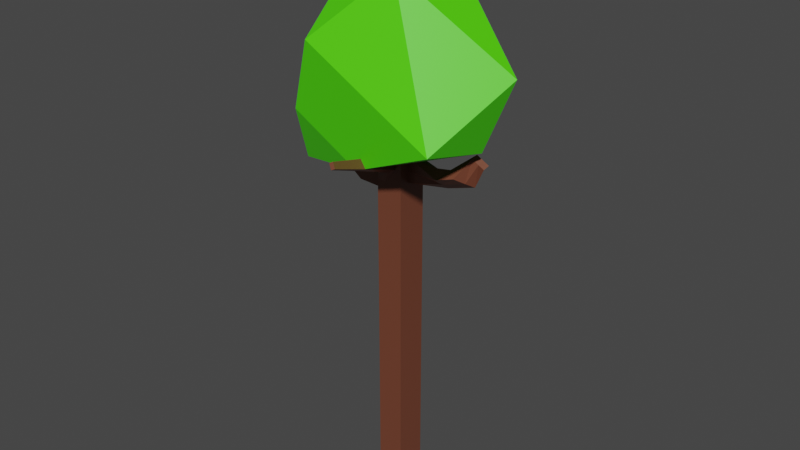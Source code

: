 # Source: Tree.blend  (saved by Blender 2.91.10; exported with 4.5.12 LTS)
import bpy
from mathutils import Matrix  # noqa: F401  (used for matrix-valued properties, if any)

bpy.ops.wm.read_factory_settings(use_empty=True)
scene = bpy.context.scene
scene.name = 'Scene'

# ---- materials (node trees are filled in below, after node groups)
mat_material = bpy.data.materials.new('Material')
mat_material.alpha_threshold = 0.0
mat_material.use_transparent_shadow = False
mat_material.line_color = (0.0, 0.0, 0.0, 1.0)
mat_material_001 = bpy.data.materials.new('Material.001')
mat_material_001.use_transparent_shadow = False

# ---- material node trees
mat_material.use_nodes = True; mat_material.node_tree.nodes.clear()
_N = mat_material.node_tree.nodes; _L = mat_material.node_tree.links
n0 = _N.new('ShaderNodeOutputMaterial'); n0.name = 'Material Output'; n0.location = (300, 300)
n1 = _N.new('ShaderNodeBsdfPrincipled'); n1.name = 'Principled BSDF'; n1.location = (10, 300)
n1.distribution = 'GGX'
n1.subsurface_method = 'BURLEY'
n1.inputs[0].default_value = (0.1679, 0.05316, 0.02905, 1.0)
n1.inputs[2].default_value = 0.4
n1.inputs[3].default_value = 1.45
n1.inputs[27].default_value = (0.0, 0.0, 0.0, 1.0)
n1.inputs[28].default_value = 1.0
_L.new(n1.outputs[0], n0.inputs[0])
n0.is_active_output = True
mat_material_001.use_nodes = True; mat_material_001.node_tree.nodes.clear()
_N = mat_material_001.node_tree.nodes; _L = mat_material_001.node_tree.links
n0 = _N.new('ShaderNodeBsdfPrincipled'); n0.name = 'Principled BSDF'; n0.location = (10, 300)
n0.distribution = 'GGX'
n0.subsurface_method = 'BURLEY'
n0.inputs[0].default_value = (0.08007, 0.8, 0.001717, 1.0)
n0.inputs[3].default_value = 1.45
n0.inputs[27].default_value = (0.0, 0.0, 0.0, 1.0)
n0.inputs[28].default_value = 1.0
n1 = _N.new('ShaderNodeOutputMaterial'); n1.name = 'Material Output'; n1.location = (300, 300)
_L.new(n0.outputs[0], n1.inputs[0])
n1.is_active_output = True

# ---- world
world_world = bpy.data.worlds.new('World'); scene.world = world_world
world_world.use_nodes = True; world_world.node_tree.nodes.clear()
_N = world_world.node_tree.nodes; _L = world_world.node_tree.links
n0 = _N.new('ShaderNodeOutputWorld'); n0.name = 'World Output'; n0.location = (300, 300)
n1 = _N.new('ShaderNodeBackground'); n1.name = 'Background'; n1.location = (10, 300)
n1.inputs[0].default_value = (0.05088, 0.05088, 0.05088, 1.0)
_L.new(n1.outputs[0], n0.inputs[0])
n0.is_active_output = True
world_world.color = (0.05088, 0.05088, 0.05088)
world_world.use_sun_shadow = False
world_world.sun_shadow_jitter_overblur = 0.0

# ---- meshes
me_cube = bpy.data.meshes.new('Cube')
me_cube.from_pydata([(0.4767, -0.5657, 14.41), (0.4767, -0.5657, -1.0), (0.4767, 0.5657, 14.41), (0.4767, 0.5657, -1.0), (-0.4767, -0.5657, 14.41), (-0.4767, -0.5657, -1.0), (-0.4767, 0.5657, 14.41), (-0.4767, 0.5657, -1.0), (0.4767, -0.5657, 10.13), (-0.4767, 0.5657, 10.13), (0.4767, 0.5657, 10.13), (-0.4767, -0.5657, 10.13), (-0.4767, 0.5657, 11.04), (0.4767, -0.5657, 11.04), (0.4767, 0.5657, 11.04), (-0.4767, -0.5657, 11.04), (2.405, 0.6163, 10.57), (2.093, -0.1102, 11.02), (2.366, -0.3279, 10.86), (2.679, 0.3986, 10.41), (1.739, 0.2544, 10.16), (1.635, 0.4721, 10.46), (1.686, -0.2544, 11.01), (1.79, -0.4721, 10.71), (-0.4767, -0.1925, -1.0), (-0.4767, 0.1925, -1.0), (0.4767, -0.1925, 14.41), (0.4767, 0.1925, 14.41), (-0.4767, 0.1925, 14.41), (-0.4767, -0.1925, 14.41), (0.4767, 0.1925, -1.0), (0.4767, -0.1925, -1.0), (0.4767, 0.1925, 10.13), (0.4767, -0.1925, 10.13), (-0.4767, -0.1925, 10.13), (-0.4767, 0.1925, 10.13), (0.4767, -0.1925, 11.04), (0.4767, 0.1925, 11.04), (-0.4767, 0.1925, 11.04), (-0.4767, -0.1925, 11.04), (2.708, 0.41, 11.53), (3.154, 0.4182, 11.28), (2.659, 0.219, 11.44), (3.105, 0.2272, 11.19), (0.4767, -0.5657, 9.634), (0.4767, 0.5657, 9.634), (-0.4767, -0.5657, 9.634), (-0.4767, 0.5657, 9.634), (-0.4767, -0.1925, 9.634), (-0.4767, 0.1925, 9.634), (0.4767, 0.1925, 9.634), (0.4767, -0.1925, 9.634), (-1.265, -0.1925, 10.08), (-1.265, 0.1925, 10.08), (-1.553, 0.1925, 9.68), (-1.553, -0.1925, 9.68), (-2.695, -0.02382, 11.18), (-2.695, 0.2762, 10.94), (-2.983, 0.02382, 10.62), (-2.983, -0.2762, 10.87), (-3.513, 0.3258, 11.49), (-3.513, 0.5076, 11.35), (-3.687, 0.3547, 11.16), (-3.687, 0.1728, 11.3), (-0.4767, 0.5657, 11.68), (0.4767, -0.5657, 11.68), (0.4767, 0.5657, 11.68), (-0.4767, -0.5657, 11.68), (0.4767, 0.1925, 11.68), (0.4767, -0.1925, 11.68), (-0.4767, -0.1925, 11.68), (-0.4767, 0.1925, 11.68), (-2.345, 1.365, 9.972), (-2.463, 1.293, 10.0), (-2.263, 1.141, 10.22), (-2.141, 1.198, 10.18), (-2.346, -0.2389, 10.34), (-2.19, -0.2298, 10.21), (-1.9, -0.1176, 10.57), (-2.06, -0.09875, 10.69), (-1.893, 0.2293, 10.46), (-2.067, 0.2395, 10.56), (-2.352, 0.09823, 10.21), (-2.184, 0.1181, 10.1), (-2.391, 1.696, 10.71), (-2.55, 1.817, 10.53), (-2.456, 1.875, 10.51), (-2.294, 1.741, 10.67), (0.1459, 0.5657, 10.54), (-0.1459, 0.5657, 10.54), (0.4767, -0.1925, 10.54), (0.4767, 0.1925, 10.54), (-0.4767, 0.1925, 10.54), (-0.4767, -0.1925, 10.54), (2.95, 0.4145, 11.39), (2.536, 0.06748, 10.61), (2.902, 0.2235, 11.3), (1.658, 0.1409, 10.71), (1.762, -0.07673, 10.41), (-0.4767, 0.5657, 10.54), (2.263, 0.2852, 10.77), (-0.4767, -0.5657, 10.54), (0.4767, 0.5657, 10.54), (0.4767, -0.5657, 10.54), (0.1459, -0.5657, -1.0), (-0.1459, -0.5657, -1.0), (-0.1459, 0.5657, 14.41), (0.1459, 0.5657, 14.41), (-0.1459, 0.5657, -1.0), (0.1459, 0.5657, -1.0), (-0.1459, -0.5657, 14.41), (0.1459, -0.5657, 14.41), (0.1459, -0.5657, 10.13), (-0.1459, -0.5657, 10.13), (-0.1459, 0.5657, 10.13), (0.1459, 0.5657, 10.13), (-0.001274, -0.4657, 11.06), (-0.2483, -0.5579, 10.93), (-0.1459, 0.5657, 11.04), (0.1459, 0.5657, 11.04), (0.1459, 0.1925, -1.0), (-0.1459, 0.1925, -1.0), (-0.1459, -0.1925, -1.0), (0.1459, -0.1925, -1.0), (-0.1459, 0.1925, 14.41), (0.1459, 0.1925, 14.41), (0.1459, -0.1925, 14.41), (-0.1459, -0.1925, 14.41), (0.1459, 0.5657, 9.634), (-0.1459, 0.5657, 9.634), (-0.1459, -0.5657, 9.634), (0.1459, -0.5657, 9.634), (-0.1459, -0.5657, 11.68), (0.1459, -0.5657, 11.68), (0.1459, 0.5657, 11.68), (-0.1459, 0.5657, 11.68), (0.2483, -0.5735, 10.65), (0.001273, -0.6657, 10.52), (-0.1459, 1.405, 10.83), (-0.1459, 1.892, 10.75), (0.1459, 1.892, 10.75), (0.1459, 1.405, 10.83), (0.1459, 2.084, 12.05), (0.1459, 1.721, 12.39), (-0.1459, 1.721, 12.39), (-0.1459, 2.084, 12.05), (-0.1459, 2.604, 13.34), (-0.1459, 2.968, 13.01), (0.1459, 2.968, 13.01), (0.1459, 2.604, 13.34), (0.299, -2.12, 11.58), (0.4713, -2.195, 11.3), (0.3008, -2.258, 11.21), (0.1285, -2.184, 11.49), (0.5992, -3.768, 12.12), (0.7109, -3.816, 11.93), (0.6003, -3.857, 11.88), (0.4886, -3.809, 12.06)], [], [(70, 67, 4, 29), (27, 2, 107, 125), (64, 71, 28, 6), (68, 66, 2, 27), (67, 132, 110, 4), (110, 127, 29, 4), (101, 137, 117, 15), (91, 102, 14, 37), (0, 26, 126, 111), (102, 88, 119, 14), (46, 130, 113, 11), (103, 90, 36, 13), (99, 92, 38, 12), (45, 128, 115, 10), (98, 95, 18, 23), (93, 101, 15, 39), (104, 1, 44, 131), (50, 45, 10, 32), (66, 134, 107, 2), (48, 46, 11, 34), (44, 51, 33, 8), (65, 69, 26, 0), (93, 92, 35, 34), (90, 98, 23, 36), (48, 49, 25, 24), (50, 51, 31, 30), (68, 69, 36, 37), (30, 31, 123, 120), (70, 71, 38, 39), (28, 29, 127, 124), (47, 49, 35, 9), (91, 97, 21, 32), (32, 21, 20, 33), (36, 23, 22, 37), (18, 42, 40, 17), (21, 16, 19, 20), (97, 100, 16, 21), (23, 18, 17, 22), (94, 96, 43, 41), (95, 96, 42, 18), (100, 94, 41, 16), (16, 41, 43, 19), (7, 25, 49, 47), (32, 33, 51, 50), (49, 54, 53, 35), (1, 31, 51, 44), (24, 5, 46, 48), (30, 3, 45, 50), (120, 109, 3, 30), (124, 106, 6, 28), (55, 77, 83, 54), (48, 55, 54, 49), (35, 53, 52, 34), (34, 52, 55, 48), (57, 61, 60, 56), (54, 83, 80, 53), (52, 78, 77, 55), (75, 87, 84, 74), (60, 61, 62, 63), (59, 63, 62, 58), (58, 62, 61, 57), (56, 60, 63, 59), (29, 28, 71, 70), (27, 26, 69, 68), (13, 36, 69, 65), (15, 117, 132, 67), (37, 14, 66, 68), (12, 38, 71, 64), (14, 119, 134, 66), (39, 15, 67, 70), (82, 58, 57, 81), (53, 80, 78, 52), (81, 57, 56, 79), (79, 56, 59, 76), (82, 73, 72, 83), (82, 83, 77, 76), (79, 78, 80, 81), (76, 77, 78, 79), (76, 59, 58, 82), (80, 75, 74, 81), (83, 72, 75, 80), (81, 74, 73, 82), (84, 87, 86, 85), (73, 85, 86, 72), (72, 86, 87, 75), (74, 84, 85, 73), (121, 122, 24, 25), (118, 12, 64, 135), (104, 123, 31, 1), (25, 7, 108, 121), (137, 152, 153, 117), (125, 126, 26, 27), (3, 109, 128, 45), (5, 105, 130, 46), (116, 13, 65, 133), (89, 99, 12, 118), (129, 47, 9, 114), (108, 7, 47, 129), (131, 44, 8, 112), (136, 103, 13, 116), (133, 65, 0, 111), (135, 64, 6, 106), (135, 134, 119, 118), (133, 132, 117, 116), (131, 130, 105, 104), (129, 128, 109, 108), (125, 124, 127, 126), (121, 120, 123, 122), (124, 125, 107, 106), (104, 105, 122, 123), (89, 88, 115, 114), (136, 137, 113, 112), (114, 115, 128, 129), (120, 121, 108, 109), (112, 113, 130, 131), (111, 110, 132, 133), (110, 111, 126, 127), (106, 107, 134, 135), (5, 24, 122, 105), (118, 138, 139, 89), (112, 8, 103, 136), (114, 9, 99, 89), (17, 40, 94, 100), (19, 43, 96, 95), (40, 42, 96, 94), (22, 17, 100, 97), (37, 22, 97, 91), (33, 20, 98, 90), (39, 38, 92, 93), (34, 11, 101, 93), (20, 19, 95, 98), (9, 35, 92, 99), (8, 33, 90, 103), (10, 115, 88, 102), (32, 10, 102, 91), (11, 113, 137, 101), (141, 143, 144, 138), (89, 139, 140, 88), (119, 141, 138, 118), (88, 140, 141, 119), (145, 147, 148, 142), (138, 144, 145, 139), (140, 142, 143, 141), (139, 145, 142, 140), (146, 149, 148, 147), (143, 149, 146, 144), (144, 146, 147, 145), (142, 148, 149, 143), (153, 157, 154, 150), (136, 151, 152, 137), (117, 153, 150, 116), (116, 150, 151, 136), (154, 157, 156, 155), (150, 154, 155, 151), (152, 156, 157, 153), (151, 155, 156, 152)])
_uv = me_cube.uv_layers.new(name='UVMap')
_uv.uv.foreach_set('vector', [0.5806, 0.1675, 0.5806, 0.25, 0.625, 0.25, 0.625, 0.1675, 0.625, 0.6675, 0.625, 0.75, 0.7117, 0.75, 0.7117, 0.6675, 0.5806, 0.0, 0.5806, 0.08246, 0.625, 0.08246, 0.625, 0.0, 0.5806, 0.6675, 0.5806, 0.75, 0.625, 0.75, 0.625, 0.6675, 0.5806, 0.25, 0.5806, 0.3367, 0.625, 0.3367, 0.625, 0.25, 0.7883, 0.5, 0.7883, 0.5825, 0.875, 0.5825, 0.875, 0.5, 0.5623, 0.25, 0.5623, 0.3367, 0.5703, 0.3367, 0.5703, 0.25, 0.5623, 0.6675, 0.5623, 0.75, 0.5703, 0.75, 0.5703, 0.6675, 0.625, 0.5, 0.625, 0.5825, 0.7117, 0.5825, 0.7117, 0.5, 0.5623, 0.75, 0.5623, 0.8367, 0.5703, 0.8367, 0.5703, 0.75, 0.5475, 0.25, 0.5475, 0.3367, 0.5555, 0.3367, 0.5555, 0.25, 0.5623, 0.5, 0.5623, 0.5825, 0.5703, 0.5825, 0.5703, 0.5, 0.5623, 0.0, 0.5623, 0.08246, 0.5703, 0.08246, 0.5703, 0.0, 0.5475, 0.75, 0.5475, 0.8367, 0.5555, 0.8367, 0.5555, 0.75, 0.5623, 0.5825, 0.5623, 0.5825, 0.5703, 0.5825, 0.5703, 0.5825, 0.5623, 0.1675, 0.5623, 0.25, 0.5703, 0.25, 0.5703, 0.1675, 0.375, 0.4133, 0.375, 0.5, 0.5475, 0.5, 0.5475, 0.4133, 0.5475, 0.6675, 0.5475, 0.75, 0.5555, 0.75, 0.5555, 0.6675, 0.5806, 0.75, 0.5806, 0.8367, 0.625, 0.8367, 0.625, 0.75, 0.5475, 0.1675, 0.5475, 0.25, 0.5555, 0.25, 0.5555, 0.1675, 0.5475, 0.5, 0.5475, 0.5825, 0.5555, 0.5825, 0.5555, 0.5, 0.5806, 0.5, 0.5806, 0.5825, 0.625, 0.5825, 0.625, 0.5, 0.5623, 0.1675, 0.5623, 0.08246, 0.5555, 0.08246, 0.5555, 0.1675, 0.5623, 0.5825, 0.5623, 0.5825, 0.5703, 0.5825, 0.5703, 0.5825, 0.5475, 0.1675, 0.5475, 0.08246, 0.375, 0.08246, 0.375, 0.1675, 0.5475, 0.6675, 0.5475, 0.5825, 0.375, 0.5825, 0.375, 0.6675, 0.5806, 0.6675, 0.5806, 0.5825, 0.5703, 0.5825, 0.5703, 0.6675, 0.375, 0.6675, 0.375, 0.5825, 0.2883, 0.5825, 0.2883, 0.6675, 0.5806, 0.1675, 0.5806, 0.08246, 0.5703, 0.08246, 0.5703, 0.1675, 0.875, 0.6675, 0.875, 0.5825, 0.7883, 0.5825, 0.7883, 0.6675, 0.5475, 0.0, 0.5475, 0.08246, 0.5555, 0.08246, 0.5555, 0.0, 0.5623, 0.6675, 0.5623, 0.6675, 0.5555, 0.6675, 0.5555, 0.6675, 0.5555, 0.6675, 0.5555, 0.6675, 0.5555, 0.5825, 0.5555, 0.5825, 0.5703, 0.5825, 0.5703, 0.5825, 0.5703, 0.6675, 0.5703, 0.6675, 0.5703, 0.5825, 0.5703, 0.5825, 0.5703, 0.6675, 0.5703, 0.6675, 0.5555, 0.6675, 0.5555, 0.6675, 0.5555, 0.5825, 0.5555, 0.5825, 0.5623, 0.6675, 0.5623, 0.6675, 0.5555, 0.6675, 0.5555, 0.6675, 0.5703, 0.5825, 0.5703, 0.5825, 0.5703, 0.6675, 0.5703, 0.6675, 0.5623, 0.6675, 0.5623, 0.5825, 0.5555, 0.5825, 0.5555, 0.6675, 0.5623, 0.5825, 0.5623, 0.5825, 0.5703, 0.5825, 0.5703, 0.5825, 0.5623, 0.6675, 0.5623, 0.6675, 0.5555, 0.6675, 0.5555, 0.6675, 0.5555, 0.6675, 0.5555, 0.6675, 0.5555, 0.5825, 0.5555, 0.5825, 0.375, 0.0, 0.375, 0.08246, 0.5475, 0.08246, 0.5475, 0.0, 0.5555, 0.6675, 0.5555, 0.5825, 0.5475, 0.5825, 0.5475, 0.6675, 0.5475, 0.08246, 0.5475, 0.08246, 0.5555, 0.08246, 0.5555, 0.08246, 0.375, 0.5, 0.375, 0.5825, 0.5475, 0.5825, 0.5475, 0.5, 0.375, 0.1675, 0.375, 0.25, 0.5475, 0.25, 0.5475, 0.1675, 0.375, 0.6675, 0.375, 0.75, 0.5475, 0.75, 0.5475, 0.6675, 0.2883, 0.6675, 0.2883, 0.75, 0.375, 0.75, 0.375, 0.6675, 0.7883, 0.6675, 0.7883, 0.75, 0.875, 0.75, 0.875, 0.6675, 0.5475, 0.1675, 0.5475, 0.1675, 0.5475, 0.08246, 0.5475, 0.08246, 0.5475, 0.1675, 0.5475, 0.1675, 0.5475, 0.08246, 0.5475, 0.08246, 0.5555, 0.08246, 0.5555, 0.08246, 0.5555, 0.1675, 0.5555, 0.1675, 0.5555, 0.1675, 0.5555, 0.1675, 0.5475, 0.1675, 0.5475, 0.1675, 0.5555, 0.08246, 0.5555, 0.08246, 0.5555, 0.1675, 0.5555, 0.1675, 0.5475, 0.08246, 0.5475, 0.08246, 0.5555, 0.08246, 0.5555, 0.08246, 0.5555, 0.1675, 0.5555, 0.1675, 0.5475, 0.1675, 0.5475, 0.1675, 0.5555, 0.08246, 0.5555, 0.08246, 0.5555, 0.08246, 0.5555, 0.08246, 0.5555, 0.1675, 0.5555, 0.08246, 0.5475, 0.08246, 0.5475, 0.1675, 0.5475, 0.1675, 0.5475, 0.1675, 0.5475, 0.08246, 0.5475, 0.08246, 0.5475, 0.08246, 0.5475, 0.08246, 0.5555, 0.08246, 0.5555, 0.08246, 0.5555, 0.1675, 0.5555, 0.1675, 0.5475, 0.1675, 0.5475, 0.1675, 0.625, 0.1675, 0.625, 0.08246, 0.5806, 0.08246, 0.5806, 0.1675, 0.625, 0.6675, 0.625, 0.5825, 0.5806, 0.5825, 0.5806, 0.6675, 0.5703, 0.5, 0.5703, 0.5825, 0.5806, 0.5825, 0.5806, 0.5, 0.5703, 0.25, 0.5703, 0.3367, 0.5806, 0.3367, 0.5806, 0.25, 0.5703, 0.6675, 0.5703, 0.75, 0.5806, 0.75, 0.5806, 0.6675, 0.5703, 0.0, 0.5703, 0.08246, 0.5806, 0.08246, 0.5806, 0.0, 0.5703, 0.75, 0.5703, 0.8367, 0.5806, 0.8367, 0.5806, 0.75, 0.5703, 0.1675, 0.5703, 0.25, 0.5806, 0.25, 0.5806, 0.1675, 0.5475, 0.08246, 0.5475, 0.08246, 0.5555, 0.08246, 0.5555, 0.08246, 0.5555, 0.08246, 0.5555, 0.08246, 0.5555, 0.1675, 0.5555, 0.1675, 0.5555, 0.08246, 0.5555, 0.08246, 0.5555, 0.1675, 0.5555, 0.1675, 0.5555, 0.1675, 0.5555, 0.1675, 0.5475, 0.1675, 0.5475, 0.1675, 0.5475, 0.08246, 0.5475, 0.08246, 0.5475, 0.08246, 0.5475, 0.08246, 0.5475, 0.08246, 0.5475, 0.08246, 0.5475, 0.1675, 0.5475, 0.1675, 0.5555, 0.1675, 0.5555, 0.1675, 0.5555, 0.08246, 0.5555, 0.08246, 0.5475, 0.1675, 0.5475, 0.1675, 0.5555, 0.1675, 0.5555, 0.1675, 0.5475, 0.1675, 0.5475, 0.1675, 0.5475, 0.08246, 0.5475, 0.08246, 0.5555, 0.08246, 0.5555, 0.08246, 0.5555, 0.08246, 0.5555, 0.08246, 0.5475, 0.08246, 0.5475, 0.08246, 0.5555, 0.08246, 0.5555, 0.08246, 0.5555, 0.08246, 0.5555, 0.08246, 0.5475, 0.08246, 0.5475, 0.08246, 0.5555, 0.08246, 0.5555, 0.08246, 0.5475, 0.08246, 0.5475, 0.08246, 0.5475, 0.08246, 0.5475, 0.08246, 0.5475, 0.08246, 0.5475, 0.08246, 0.5475, 0.08246, 0.5475, 0.08246, 0.5555, 0.08246, 0.5555, 0.08246, 0.5555, 0.08246, 0.5555, 0.08246, 0.5475, 0.08246, 0.5475, 0.08246, 0.2117, 0.6675, 0.2117, 0.5825, 0.125, 0.5825, 0.125, 0.6675, 0.5703, 0.9133, 0.5703, 1.0, 0.5806, 1.0, 0.5806, 0.9133, 0.2883, 0.5, 0.2883, 0.5825, 0.375, 0.5825, 0.375, 0.5, 0.125, 0.6675, 0.125, 0.75, 0.2117, 0.75, 0.2117, 0.6675, 0.5623, 0.3367, 0.5623, 0.3367, 0.5703, 0.3367, 0.5703, 0.3367, 0.7117, 0.6675, 0.7117, 0.5825, 0.625, 0.5825, 0.625, 0.6675, 0.375, 0.75, 0.375, 0.8367, 0.5475, 0.8367, 0.5475, 0.75, 0.375, 0.25, 0.375, 0.3367, 0.5475, 0.3367, 0.5475, 0.25, 0.5703, 0.4133, 0.5703, 0.5, 0.5806, 0.5, 0.5806, 0.4133, 0.5623, 0.9133, 0.5623, 1.0, 0.5703, 1.0, 0.5703, 0.9133, 0.5475, 0.9133, 0.5475, 1.0, 0.5555, 1.0, 0.5555, 0.9133, 0.375, 0.9133, 0.375, 1.0, 0.5475, 1.0, 0.5475, 0.9133, 0.5475, 0.4133, 0.5475, 0.5, 0.5555, 0.5, 0.5555, 0.4133, 0.5623, 0.4133, 0.5623, 0.5, 0.5703, 0.5, 0.5703, 0.4133, 0.5806, 0.4133, 0.5806, 0.5, 0.625, 0.5, 0.625, 0.4133, 0.5806, 0.9133, 0.5806, 1.0, 0.625, 1.0, 0.625, 0.9133, 0.5806, 0.9133, 0.5806, 0.8367, 0.5703, 0.8367, 0.5703, 0.9133, 0.5806, 0.4133, 0.5806, 0.3367, 0.5703, 0.3367, 0.5703, 0.4133, 0.5475, 0.4133, 0.5475, 0.3367, 0.375, 0.3367, 0.375, 0.4133, 0.5475, 0.9133, 0.5475, 0.8367, 0.375, 0.8367, 0.375, 0.9133, 0.7117, 0.6675, 0.7883, 0.6675, 0.7883, 0.5825, 0.7117, 0.5825, 0.2117, 0.6675, 0.2883, 0.6675, 0.2883, 0.5825, 0.2117, 0.5825, 0.7883, 0.6675, 0.7117, 0.6675, 0.7117, 0.75, 0.7883, 0.75, 0.2883, 0.5, 0.2117, 0.5, 0.2117, 0.5825, 0.2883, 0.5825, 0.5623, 0.9133, 0.5623, 0.8367, 0.5555, 0.8367, 0.5555, 0.9133, 0.5623, 0.4133, 0.5623, 0.3367, 0.5555, 0.3367, 0.5555, 0.4133, 0.5555, 0.9133, 0.5555, 0.8367, 0.5475, 0.8367, 0.5475, 0.9133, 0.2883, 0.6675, 0.2117, 0.6675, 0.2117, 0.75, 0.2883, 0.75, 0.5555, 0.4133, 0.5555, 0.3367, 0.5475, 0.3367, 0.5475, 0.4133, 0.625, 0.4133, 0.625, 0.3367, 0.5806, 0.3367, 0.5806, 0.4133, 0.7883, 0.5, 0.7117, 0.5, 0.7117, 0.5825, 0.7883, 0.5825, 0.625, 0.9133, 0.625, 0.8367, 0.5806, 0.8367, 0.5806, 0.9133, 0.125, 0.5, 0.125, 0.5825, 0.2117, 0.5825, 0.2117, 0.5, 0.5703, 0.9133, 0.5703, 0.9133, 0.5623, 0.9133, 0.5623, 0.9133, 0.5555, 0.4133, 0.5555, 0.5, 0.5623, 0.5, 0.5623, 0.4133, 0.5555, 0.9133, 0.5555, 1.0, 0.5623, 1.0, 0.5623, 0.9133, 0.5703, 0.6675, 0.5703, 0.6675, 0.5623, 0.6675, 0.5623, 0.6675, 0.5555, 0.5825, 0.5555, 0.5825, 0.5623, 0.5825, 0.5623, 0.5825, 0.5703, 0.6675, 0.5703, 0.5825, 0.5623, 0.5825, 0.5623, 0.6675, 0.5703, 0.6675, 0.5703, 0.6675, 0.5623, 0.6675, 0.5623, 0.6675, 0.5703, 0.6675, 0.5703, 0.6675, 0.5623, 0.6675, 0.5623, 0.6675, 0.5555, 0.5825, 0.5555, 0.5825, 0.5623, 0.5825, 0.5623, 0.5825, 0.5703, 0.1675, 0.5703, 0.08246, 0.5623, 0.08246, 0.5623, 0.1675, 0.5555, 0.1675, 0.5555, 0.25, 0.5623, 0.25, 0.5623, 0.1675, 0.5555, 0.5825, 0.5555, 0.5825, 0.5623, 0.5825, 0.5623, 0.5825, 0.5555, 0.0, 0.5555, 0.08246, 0.5623, 0.08246, 0.5623, 0.0, 0.5555, 0.5, 0.5555, 0.5825, 0.5623, 0.5825, 0.5623, 0.5, 0.5555, 0.75, 0.5555, 0.8367, 0.5623, 0.8367, 0.5623, 0.75, 0.5555, 0.6675, 0.5555, 0.75, 0.5623, 0.75, 0.5623, 0.6675, 0.5555, 0.25, 0.5555, 0.3367, 0.5623, 0.3367, 0.5623, 0.25, 0.5703, 0.8367, 0.5703, 0.8367, 0.5703, 0.9133, 0.5703, 0.9133, 0.5623, 0.9133, 0.5623, 0.9133, 0.5623, 0.8367, 0.5623, 0.8367, 0.5703, 0.8367, 0.5703, 0.8367, 0.5703, 0.9133, 0.5703, 0.9133, 0.5623, 0.8367, 0.5623, 0.8367, 0.5703, 0.8367, 0.5703, 0.8367, 0.5623, 0.9133, 0.5623, 0.9133, 0.5623, 0.8367, 0.5623, 0.8367, 0.5703, 0.9133, 0.5703, 0.9133, 0.5623, 0.9133, 0.5623, 0.9133, 0.5623, 0.8367, 0.5623, 0.8367, 0.5703, 0.8367, 0.5703, 0.8367, 0.5623, 0.9133, 0.5623, 0.9133, 0.5623, 0.8367, 0.5623, 0.8367, 0.5703, 0.9133, 0.5703, 0.8367, 0.5623, 0.8367, 0.5623, 0.9133, 0.5703, 0.8367, 0.5703, 0.8367, 0.5703, 0.9133, 0.5703, 0.9133, 0.5703, 0.9133, 0.5703, 0.9133, 0.5623, 0.9133, 0.5623, 0.9133, 0.5623, 0.8367, 0.5623, 0.8367, 0.5703, 0.8367, 0.5703, 0.8367, 0.5703, 0.3367, 0.5703, 0.3367, 0.5703, 0.4133, 0.5703, 0.4133, 0.5623, 0.4133, 0.5623, 0.4133, 0.5623, 0.3367, 0.5623, 0.3367, 0.5703, 0.3367, 0.5703, 0.3367, 0.5703, 0.4133, 0.5703, 0.4133, 0.5703, 0.4133, 0.5703, 0.4133, 0.5623, 0.4133, 0.5623, 0.4133, 0.5703, 0.4133, 0.5703, 0.3367, 0.5623, 0.3367, 0.5623, 0.4133, 0.5703, 0.4133, 0.5703, 0.4133, 0.5623, 0.4133, 0.5623, 0.4133, 0.5623, 0.3367, 0.5623, 0.3367, 0.5703, 0.3367, 0.5703, 0.3367, 0.5623, 0.4133, 0.5623, 0.4133, 0.5623, 0.3367, 0.5623, 0.3367])
me_cube.materials.append(mat_material)
me_cube.use_remesh_preserve_volume = False
me_cube.use_remesh_preserve_attributes = False
me_cube.use_mirror_vertex_groups = False
me_cube.update()
me_icosphere = bpy.data.meshes.new('Icosphere')
me_icosphere.from_pydata([(-1.034, -0.01691, -3.155), (1.469, -1.067, -0.9078), (-2.319, -2.034, -2.118), (-2.85, -0.01691, -2.033), (-1.287, 2.492, -0.9746), (1.469, 1.067, -0.9078), (0.07718, -2.015, 1.092), (-3.212, -0.9759, 2.656), (-3.107, 2.465, 1.836), (-0.1646, 2.492, 0.8411), (1.816, 0.0, 0.9078), (-0.9124, 0.6322, 3.024), (-1.241, -2.026, -0.6478), (-3.059, -1.632, 0.4191), (-1.741, -1.622, 2.159)], [], [(0, 1, 2), (1, 0, 5), (0, 2, 3), (0, 3, 4), (0, 4, 5), (1, 5, 10), (2, 1, 6, 12), (3, 2, 13, 7), (4, 3, 8), (5, 4, 9), (1, 10, 6), (2, 12, 13), (3, 7, 8), (4, 8, 9), (5, 9, 10), (6, 10, 11), (7, 14, 6, 11), (8, 7, 11), (9, 8, 11), (10, 9, 11), (13, 14, 7), (13, 12, 14), (12, 6, 14)])
_uv = me_icosphere.uv_layers.new(name='UVMap')
_uv.uv.foreach_set('vector', [0.8182, 0.0, 0.7273, 0.1575, 0.9091, 0.1575, 0.7273, 0.1575, 0.6364, 0.0, 0.5455, 0.1575, 0.09091, 0.0, 0.0, 0.1575, 0.1818, 0.1575, 0.2727, 0.0, 0.1818, 0.1575, 0.3636, 0.1575, 0.4545, 0.0, 0.3636, 0.1575, 0.5455, 0.1575, 0.7273, 0.1575, 0.5455, 0.1575, 0.6364, 0.3149, 0.9091, 0.1575, 0.7273, 0.1575, 0.8182, 0.3149, 0.8636, 0.2362, 0.1818, 0.1575, 0.0, 0.1575, 0.04545, 0.2362, 0.09091, 0.3149, 0.3636, 0.1575, 0.1818, 0.1575, 0.2727, 0.3149, 0.5455, 0.1575, 0.3636, 0.1575, 0.4545, 0.3149, 0.7273, 0.1575, 0.6364, 0.3149, 0.8182, 0.3149, 0.9091, 0.1575, 0.8636, 0.2362, 0.9545, 0.2362, 0.1818, 0.1575, 0.09091, 0.3149, 0.2727, 0.3149, 0.3636, 0.1575, 0.2727, 0.3149, 0.4545, 0.3149, 0.5455, 0.1575, 0.4545, 0.3149, 0.6364, 0.3149, 0.8182, 0.3149, 0.6364, 0.3149, 0.7273, 0.4724, 1.0, 0.3149, 0.9091, 0.3149, 0.8182, 0.3149, 0.9091, 0.4724, 0.2727, 0.3149, 0.09091, 0.3149, 0.1818, 0.4724, 0.4545, 0.3149, 0.2727, 0.3149, 0.3636, 0.4724, 0.6364, 0.3149, 0.4545, 0.3149, 0.5455, 0.4724, 0.9545, 0.2362, 0.9091, 0.3149, 1.0, 0.3149, 0.9545, 0.2362, 0.8636, 0.2362, 0.9091, 0.3149, 0.8636, 0.2362, 0.8182, 0.3149, 0.9091, 0.3149])
me_icosphere.materials.append(mat_material_001)
me_icosphere.use_remesh_fix_poles = True
me_icosphere.use_remesh_preserve_attributes = False
me_icosphere.use_mirror_vertex_groups = False
me_icosphere.update()

# ---- objects
ob_cube = bpy.data.objects.new('Cube', me_cube)
ob_icosphere = bpy.data.objects.new('Icosphere', me_icosphere)

# ---- transforms, parenting, visibility, modifiers, constraints
ob_cube.location = (0.0, 0.0, 0.0)
ob_cube.scale = (0.4747, 0.4747, 0.4747)
ob_cube.lock_rotations_4d = False
ob_cube.empty_display_type = 'ARROWS'
ob_cube.lineart.crease_threshold = 0.0
ob_icosphere.location = (0.0, 0.0, 7.209)
ob_icosphere.rotation_euler = (-0.0, -1.713, -0.0)
ob_icosphere.scale = (0.6258, 0.6258, 0.6258)
ob_icosphere.lineart.crease_threshold = 0.0

# ---- collection membership
scene.collection.objects.link(ob_cube)
scene.collection.objects.link(ob_icosphere)

# ---- scene / render settings (as saved in the file)
scene.frame_start = 1; scene.frame_end = 250; scene.frame_set(1)
scene.render.engine = 'BLENDER_EEVEE_NEXT'
scene.cycles.use_denoising = False
scene.cycles.samples = 128
scene.cycles.sampling_pattern = 'TABULATED_SOBOL'
scene.cycles.use_adaptive_sampling = False
scene.cycles.use_light_tree = False
scene.view_settings.view_transform = 'Filmic'
bpy.context.view_layer.update()

# ---- added for rendering (the .blend has no active camera and no usable light): camera, sun
cam_auto = bpy.data.cameras.new('AutoCamera')
cam_auto.lens = 50.0
cam_auto.sensor_width = 36.0
cam_auto.clip_end = 1000.0
ob_auto_camera = bpy.data.objects.new('AutoCamera', cam_auto)
scene.collection.objects.link(ob_auto_camera)
ob_auto_camera.location = (9.91074, -11.9056, 11.9162)
ob_auto_camera.rotation_euler = (1.09748, -7.21219e-08, 0.694738)
scene.camera = ob_auto_camera
light_auto_sun = bpy.data.lights.new('AutoSun', 'SUN')
light_auto_sun.energy = 3.0
light_auto_sun.angle = 0.0523599
ob_auto_sun = bpy.data.objects.new('AutoSun', light_auto_sun)
scene.collection.objects.link(ob_auto_sun)
ob_auto_sun.rotation_euler = (0.872665, 0.174533, 0.523599)
bpy.context.view_layer.update()
